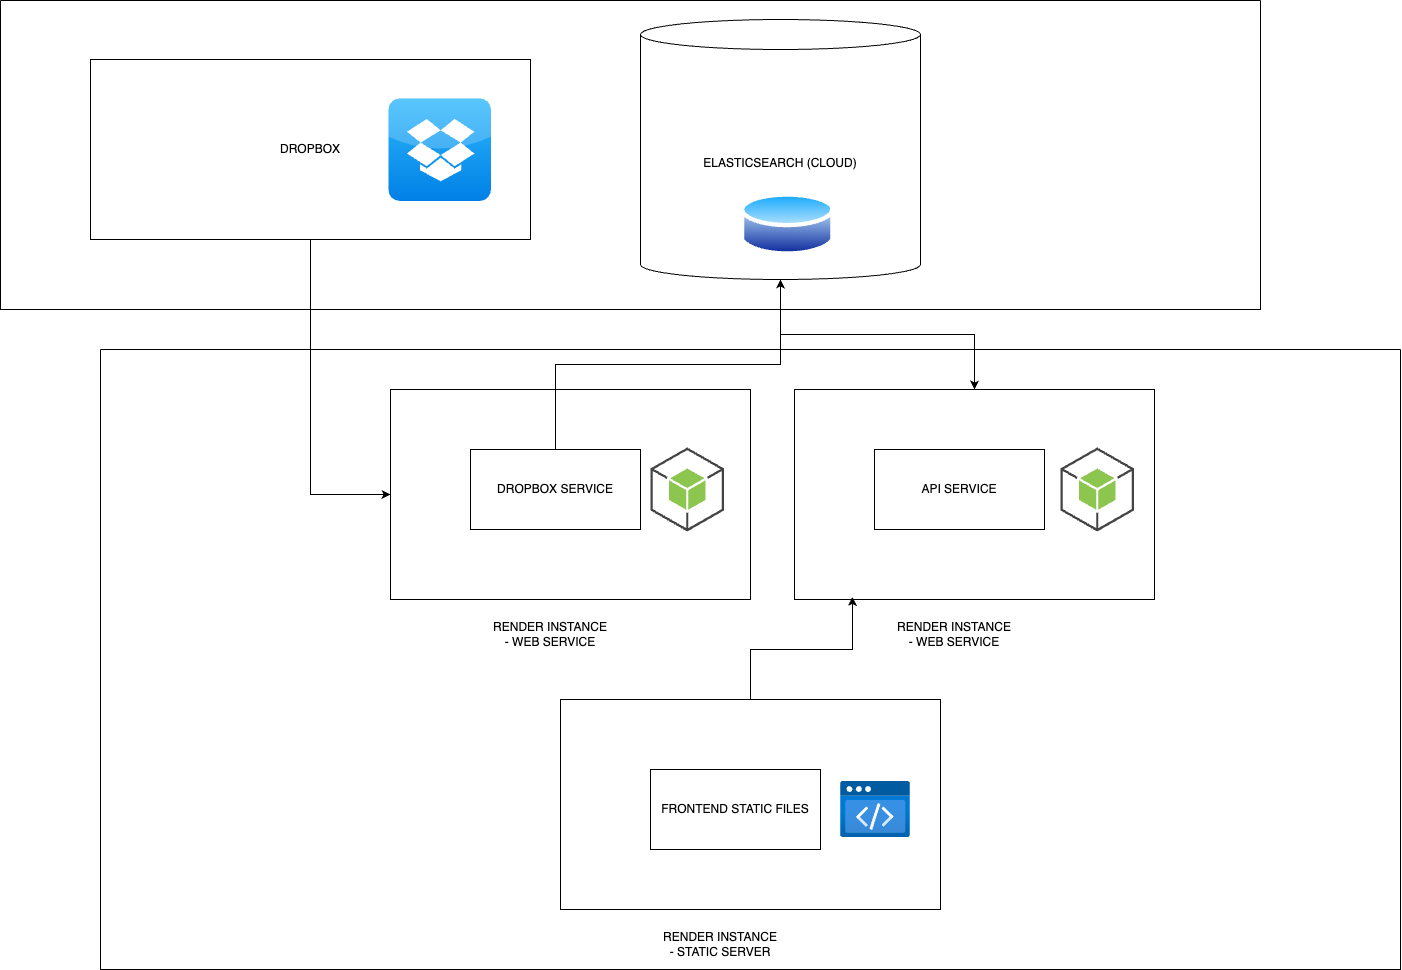

The diagram above was exported from draw.io. Its source (the exported page's mxGraphModel, read from the mxfile embedded in the PNG):
<mxGraphModel dx="2616" dy="2349" grid="1" gridSize="10" guides="1" tooltips="1" connect="1" arrows="1" fold="1" page="1" pageScale="1" pageWidth="827" pageHeight="1169" math="0" shadow="0">
  <root>
    <mxCell id="0" />
    <mxCell id="1" parent="0" />
    <mxCell id="9DB-gpvxWvKTKNSO5tv8-1" value="" style="rounded=0;whiteSpace=wrap;html=1;" vertex="1" parent="1">
      <mxGeometry x="10" y="150" width="360" height="210" as="geometry" />
    </mxCell>
    <mxCell id="9DB-gpvxWvKTKNSO5tv8-2" value="RENDER INSTANCE - WEB SERVICE" style="text;html=1;align=center;verticalAlign=middle;whiteSpace=wrap;rounded=0;" vertex="1" parent="1">
      <mxGeometry x="110" y="370" width="120" height="50" as="geometry" />
    </mxCell>
    <mxCell id="9DB-gpvxWvKTKNSO5tv8-3" value="DROPBOX SERVICE" style="rounded=0;whiteSpace=wrap;html=1;" vertex="1" parent="1">
      <mxGeometry x="90" y="210" width="170" height="80" as="geometry" />
    </mxCell>
    <mxCell id="9DB-gpvxWvKTKNSO5tv8-4" value="" style="rounded=0;whiteSpace=wrap;html=1;" vertex="1" parent="1">
      <mxGeometry x="414" y="150" width="360" height="210" as="geometry" />
    </mxCell>
    <mxCell id="9DB-gpvxWvKTKNSO5tv8-5" value="RENDER INSTANCE - WEB SERVICE" style="text;html=1;align=center;verticalAlign=middle;whiteSpace=wrap;rounded=0;" vertex="1" parent="1">
      <mxGeometry x="514" y="370" width="120" height="50" as="geometry" />
    </mxCell>
    <mxCell id="9DB-gpvxWvKTKNSO5tv8-6" value="API SERVICE" style="rounded=0;whiteSpace=wrap;html=1;" vertex="1" parent="1">
      <mxGeometry x="494" y="210" width="170" height="80" as="geometry" />
    </mxCell>
    <mxCell id="9DB-gpvxWvKTKNSO5tv8-7" value="" style="rounded=0;whiteSpace=wrap;html=1;" vertex="1" parent="1">
      <mxGeometry x="180" y="460" width="380" height="210" as="geometry" />
    </mxCell>
    <mxCell id="9DB-gpvxWvKTKNSO5tv8-8" value="RENDER INSTANCE - STATIC SERVER" style="text;html=1;align=center;verticalAlign=middle;whiteSpace=wrap;rounded=0;" vertex="1" parent="1">
      <mxGeometry x="280" y="680" width="120" height="50" as="geometry" />
    </mxCell>
    <mxCell id="9DB-gpvxWvKTKNSO5tv8-9" value="FRONTEND STATIC FILES" style="rounded=0;whiteSpace=wrap;html=1;" vertex="1" parent="1">
      <mxGeometry x="270" y="530" width="170" height="80" as="geometry" />
    </mxCell>
    <mxCell id="9DB-gpvxWvKTKNSO5tv8-27" style="edgeStyle=orthogonalEdgeStyle;rounded=0;orthogonalLoop=1;jettySize=auto;html=1;exitX=0.5;exitY=1;exitDx=0;exitDy=0;exitPerimeter=0;entryX=0.5;entryY=0;entryDx=0;entryDy=0;" edge="1" parent="1" source="9DB-gpvxWvKTKNSO5tv8-10" target="9DB-gpvxWvKTKNSO5tv8-4">
      <mxGeometry relative="1" as="geometry" />
    </mxCell>
    <mxCell id="9DB-gpvxWvKTKNSO5tv8-10" value="ELASTICSEARCH (CLOUD)" style="shape=cylinder3;whiteSpace=wrap;html=1;boundedLbl=1;backgroundOutline=1;size=15;" vertex="1" parent="1">
      <mxGeometry x="260" y="-220" width="280" height="260" as="geometry" />
    </mxCell>
    <mxCell id="9DB-gpvxWvKTKNSO5tv8-12" style="edgeStyle=orthogonalEdgeStyle;rounded=0;orthogonalLoop=1;jettySize=auto;html=1;exitX=0.5;exitY=0;exitDx=0;exitDy=0;entryX=0.5;entryY=1;entryDx=0;entryDy=0;entryPerimeter=0;" edge="1" parent="1" source="9DB-gpvxWvKTKNSO5tv8-3" target="9DB-gpvxWvKTKNSO5tv8-10">
      <mxGeometry relative="1" as="geometry" />
    </mxCell>
    <mxCell id="9DB-gpvxWvKTKNSO5tv8-13" style="edgeStyle=orthogonalEdgeStyle;rounded=0;orthogonalLoop=1;jettySize=auto;html=1;exitX=0.5;exitY=0;exitDx=0;exitDy=0;entryX=0.161;entryY=0.988;entryDx=0;entryDy=0;entryPerimeter=0;" edge="1" parent="1" source="9DB-gpvxWvKTKNSO5tv8-7" target="9DB-gpvxWvKTKNSO5tv8-4">
      <mxGeometry relative="1" as="geometry" />
    </mxCell>
    <mxCell id="9DB-gpvxWvKTKNSO5tv8-15" style="edgeStyle=orthogonalEdgeStyle;rounded=0;orthogonalLoop=1;jettySize=auto;html=1;exitX=0.5;exitY=1;exitDx=0;exitDy=0;entryX=0;entryY=0.5;entryDx=0;entryDy=0;" edge="1" parent="1" source="9DB-gpvxWvKTKNSO5tv8-14" target="9DB-gpvxWvKTKNSO5tv8-1">
      <mxGeometry relative="1" as="geometry" />
    </mxCell>
    <mxCell id="9DB-gpvxWvKTKNSO5tv8-14" value="DROPBOX" style="rounded=0;whiteSpace=wrap;html=1;" vertex="1" parent="1">
      <mxGeometry x="-290" y="-180" width="440" height="180" as="geometry" />
    </mxCell>
    <mxCell id="9DB-gpvxWvKTKNSO5tv8-17" value="" style="dashed=0;outlineConnect=0;html=1;align=center;labelPosition=center;verticalLabelPosition=bottom;verticalAlign=top;shape=mxgraph.webicons.dropbox2;fillColor=#2FB8FC;gradientColor=#0080E6" vertex="1" parent="1">
      <mxGeometry x="8" y="-141" width="102.4" height="102.4" as="geometry" />
    </mxCell>
    <mxCell id="9DB-gpvxWvKTKNSO5tv8-18" value="" style="outlineConnect=0;dashed=0;verticalLabelPosition=bottom;verticalAlign=top;align=center;html=1;shape=mxgraph.aws3.android;fillColor=#8CC64F;gradientColor=none;" vertex="1" parent="1">
      <mxGeometry x="270" y="208" width="73.5" height="84" as="geometry" />
    </mxCell>
    <mxCell id="9DB-gpvxWvKTKNSO5tv8-19" value="" style="outlineConnect=0;dashed=0;verticalLabelPosition=bottom;verticalAlign=top;align=center;html=1;shape=mxgraph.aws3.android;fillColor=#8CC64F;gradientColor=none;" vertex="1" parent="1">
      <mxGeometry x="680" y="208" width="73.5" height="84" as="geometry" />
    </mxCell>
    <mxCell id="9DB-gpvxWvKTKNSO5tv8-20" value="" style="image;aspect=fixed;html=1;points=[];align=center;fontSize=12;image=img/lib/azure2/preview/Static_Apps.svg;" vertex="1" parent="1">
      <mxGeometry x="460" y="542" width="70" height="56.00000000000001" as="geometry" />
    </mxCell>
    <mxCell id="9DB-gpvxWvKTKNSO5tv8-21" value="" style="image;aspect=fixed;perimeter=ellipsePerimeter;html=1;align=center;shadow=0;dashed=0;spacingTop=3;image=img/lib/active_directory/database.svg;" vertex="1" parent="1">
      <mxGeometry x="360" y="-50" width="94.59" height="70" as="geometry" />
    </mxCell>
    <mxCell id="9DB-gpvxWvKTKNSO5tv8-24" value="" style="swimlane;startSize=0;" vertex="1" parent="1">
      <mxGeometry x="-380" y="-239" width="1260" height="309" as="geometry" />
    </mxCell>
    <mxCell id="9DB-gpvxWvKTKNSO5tv8-25" value="" style="swimlane;startSize=0;" vertex="1" parent="1">
      <mxGeometry x="-280" y="110" width="1300" height="620" as="geometry" />
    </mxCell>
  </root>
</mxGraphModel>